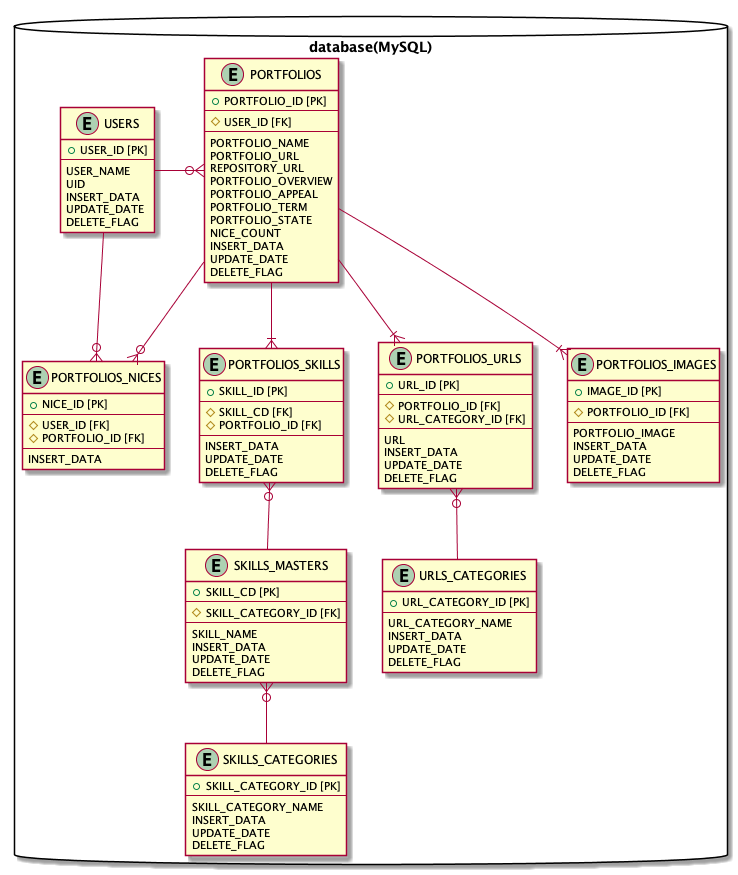

The diagram above was rendered by PlantUML. Its source (embedded in the PNG):
@startuml EntityRelationship

package "database(MySQL)" as target_system <<Database>> {

    entity "USERS" as users {
        + USER_ID [PK]
        --
        USER_NAME
        UID
        INSERT_DATA
        UPDATE_DATE
        DELETE_FLAG
       }

    entity "PORTFOLIOS" as portfolios {
        + PORTFOLIO_ID [PK]
        --
        # USER_ID [FK]
        --
        PORTFOLIO_NAME
        PORTFOLIO_URL
        REPOSITORY_URL
        PORTFOLIO_OVERVIEW
        PORTFOLIO_APPEAL
        PORTFOLIO_TERM
        PORTFOLIO_STATE
        NICE_COUNT
        INSERT_DATA
        UPDATE_DATE
        DELETE_FLAG
    }

    entity "PORTFOLIOS_IMAGES" as portfolios_images {
        + IMAGE_ID [PK]
        --
        # PORTFOLIO_ID [FK]
        --
        PORTFOLIO_IMAGE
        INSERT_DATA
        UPDATE_DATE
        DELETE_FLAG
    }

    entity "PORTFOLIOS_SKILLS" as portfolios_skills {
        + SKILL_ID [PK]
        --
        # SKILL_CD [FK]
        # PORTFOLIO_ID [FK]
        --
        INSERT_DATA
        UPDATE_DATE
        DELETE_FLAG
    }

    entity "SKILLS_MASTERS" as skills_masters {
        + SKILL_CD [PK]
        --
        # SKILL_CATEGORY_ID [FK]
        --
        SKILL_NAME
        INSERT_DATA
        UPDATE_DATE
        DELETE_FLAG
    }

    entity "SKILLS_CATEGORIES" as skills_categories {
        + SKILL_CATEGORY_ID [PK]
        --
        SKILL_CATEGORY_NAME
        INSERT_DATA
        UPDATE_DATE
        DELETE_FLAG
    }

   entity "PORTFOLIOS_NICES" as portfolios_nices {
        + NICE_ID [PK]
        --
        # USER_ID [FK]
        # PORTFOLIO_ID [FK]
        --
        INSERT_DATA 
    }

        entity "PORTFOLIOS_URLS" as portfolios_urls {
        + URL_ID [PK]
        --
        # PORTFOLIO_ID [FK]
        # URL_CATEGORY_ID [FK]
        --
        URL
        INSERT_DATA
        UPDATE_DATE
        DELETE_FLAG
    }

    entity "URLS_CATEGORIES" as urls_categories {
        + URL_CATEGORY_ID [PK]
        --
        URL_CATEGORY_NAME
        INSERT_DATA
        UPDATE_DATE
        DELETE_FLAG
}

users --right--o{ portfolios
users -down-o{ portfolios_nices
portfolios --o{ portfolios_nices
portfolios -down-|{ portfolios_images
portfolios -down-|{ portfolios_skills
portfolios_skills }o-down- skills_masters
skills_masters }o-down- skills_categories
portfolios --|{ portfolios_urls
portfolios_urls }o-down- urls_categories

@enduml